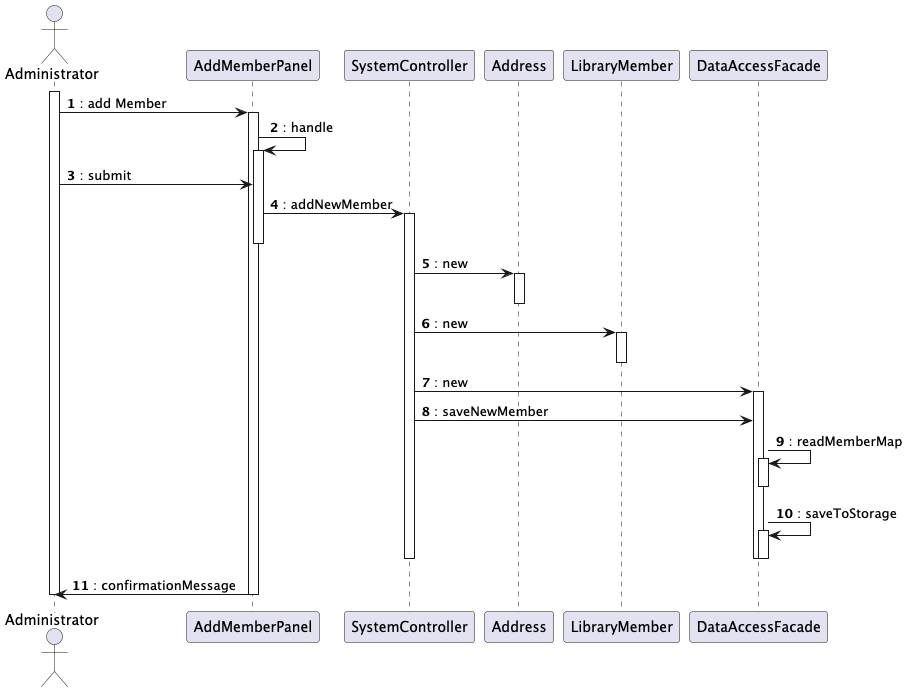

The diagram above was rendered by PlantUML. Its source (embedded in the PNG):
@startuml
autonumber
actor Administrator
activate Administrator

Administrator -> AddMemberPanel :: add Member
activate AddMemberPanel

AddMemberPanel -> AddMemberPanel :: handle
activate AddMemberPanel
Administrator -> AddMemberPanel :: submit
AddMemberPanel -> SystemController :: addNewMember
activate SystemController
deactivate AddMemberPanel

SystemController -> Address :: new
activate Address
deactivate Address

SystemController -> LibraryMember :: new
activate LibraryMember
deactivate LibraryMember

SystemController -> DataAccessFacade :: new
activate DataAccessFacade
SystemController -> DataAccessFacade :: saveNewMember

DataAccessFacade -> DataAccessFacade :: readMemberMap
activate DataAccessFacade
deactivate DataAccessFacade
DataAccessFacade -> DataAccessFacade :: saveToStorage
activate DataAccessFacade
deactivate DataAccessFacade

deactivate DataAccessFacade
deactivate SystemController

Administrator <- AddMemberPanel :: confirmationMessage
deactivate AddMemberPanel

deactivate Administrator

@enduml